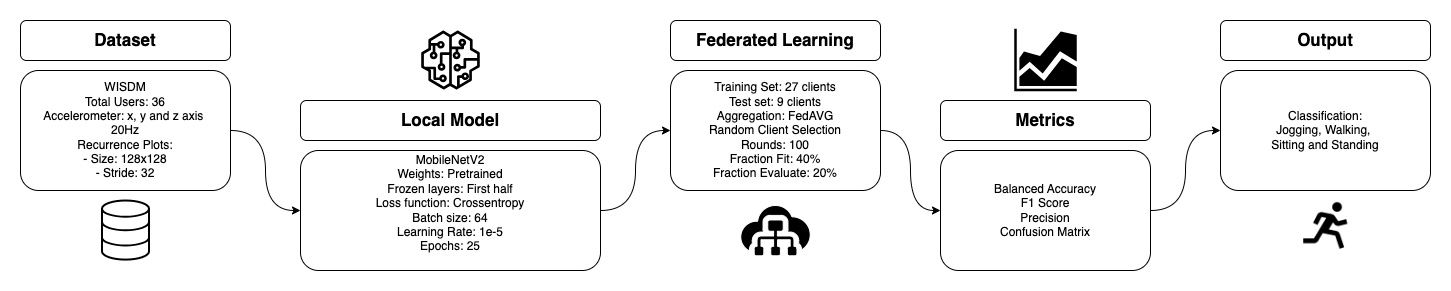

The diagram above was exported from draw.io. Its source (the exported page's mxGraphModel, read from the mxfile embedded in the PNG):
<mxGraphModel dx="954" dy="623" grid="1" gridSize="10" guides="1" tooltips="1" connect="1" arrows="1" fold="1" page="1" pageScale="1" pageWidth="850" pageHeight="1100" math="0" shadow="0" extFonts="Permanent Marker^https://fonts.googleapis.com/css?family=Permanent+Marker">
  <root>
    <mxCell id="0" />
    <mxCell id="1" parent="0" />
    <mxCell id="4ef6fwAK3K_S8ZIBpN6U-11" value="" style="edgeStyle=orthogonalEdgeStyle;rounded=0;orthogonalLoop=1;jettySize=auto;html=1;curved=1;" parent="1" source="4ef6fwAK3K_S8ZIBpN6U-1" target="4ef6fwAK3K_S8ZIBpN6U-3" edge="1">
      <mxGeometry relative="1" as="geometry" />
    </mxCell>
    <mxCell id="4ef6fwAK3K_S8ZIBpN6U-1" value="WISDM&lt;br&gt;Total Users: 36&lt;div&gt;Accelerometer: x, y and z axis&amp;nbsp;&lt;br&gt;20Hz&lt;br&gt;Recurrence Plots:&lt;br&gt;- Size: 128x128&lt;br&gt;- Stride: 32&lt;/div&gt;" style="rounded=1;whiteSpace=wrap;html=1;" parent="1" vertex="1">
      <mxGeometry x="20" y="80" width="210" height="120" as="geometry" />
    </mxCell>
    <mxCell id="4ef6fwAK3K_S8ZIBpN6U-2" value="&lt;b&gt;&lt;font style=&quot;font-size: 17px;&quot;&gt;Dataset&lt;/font&gt;&lt;/b&gt;" style="rounded=1;whiteSpace=wrap;html=1;" parent="1" vertex="1">
      <mxGeometry x="20" y="30" width="210" height="40" as="geometry" />
    </mxCell>
    <mxCell id="4ef6fwAK3K_S8ZIBpN6U-12" value="" style="edgeStyle=orthogonalEdgeStyle;rounded=0;orthogonalLoop=1;jettySize=auto;html=1;curved=1;" parent="1" source="4ef6fwAK3K_S8ZIBpN6U-3" target="4ef6fwAK3K_S8ZIBpN6U-5" edge="1">
      <mxGeometry relative="1" as="geometry" />
    </mxCell>
    <mxCell id="4ef6fwAK3K_S8ZIBpN6U-3" value="MobileNetV2&lt;br&gt;Weights: Pretrained&lt;br&gt;Frozen layers: First half&lt;br&gt;Loss function: Crossentropy&lt;br&gt;Batch size: 64&lt;div&gt;Learning Rate: 1e-5&lt;br&gt;Epochs: 25&lt;br&gt;&lt;div&gt;&lt;br&gt;&lt;/div&gt;&lt;/div&gt;" style="rounded=1;whiteSpace=wrap;html=1;" parent="1" vertex="1">
      <mxGeometry x="300" y="160" width="300" height="120" as="geometry" />
    </mxCell>
    <mxCell id="4ef6fwAK3K_S8ZIBpN6U-4" value="&lt;b&gt;&lt;font style=&quot;font-size: 17px;&quot;&gt;Local Model&lt;/font&gt;&lt;/b&gt;" style="rounded=1;whiteSpace=wrap;html=1;" parent="1" vertex="1">
      <mxGeometry x="300" y="110" width="300" height="40" as="geometry" />
    </mxCell>
    <mxCell id="4ef6fwAK3K_S8ZIBpN6U-13" value="" style="edgeStyle=orthogonalEdgeStyle;rounded=0;orthogonalLoop=1;jettySize=auto;html=1;curved=1;" parent="1" source="4ef6fwAK3K_S8ZIBpN6U-5" target="4ef6fwAK3K_S8ZIBpN6U-7" edge="1">
      <mxGeometry relative="1" as="geometry" />
    </mxCell>
    <mxCell id="4ef6fwAK3K_S8ZIBpN6U-5" value="Training Set: 27 clients&lt;br&gt;Test set: 9 clients&lt;br&gt;Aggregation: FedAVG&lt;br&gt;Random Client Selection&lt;br&gt;Rounds: 100&lt;div&gt;Fraction Fit: 40%&lt;br&gt;Fraction Evaluate: 20%&lt;/div&gt;" style="rounded=1;whiteSpace=wrap;html=1;" parent="1" vertex="1">
      <mxGeometry x="670" y="80" width="210" height="120" as="geometry" />
    </mxCell>
    <mxCell id="4ef6fwAK3K_S8ZIBpN6U-6" value="&lt;b&gt;&lt;font style=&quot;font-size: 17px;&quot;&gt;Federated Learning&lt;/font&gt;&lt;/b&gt;" style="rounded=1;whiteSpace=wrap;html=1;" parent="1" vertex="1">
      <mxGeometry x="670" y="30" width="210" height="40" as="geometry" />
    </mxCell>
    <mxCell id="4ef6fwAK3K_S8ZIBpN6U-14" value="" style="edgeStyle=orthogonalEdgeStyle;rounded=0;orthogonalLoop=1;jettySize=auto;html=1;curved=1;" parent="1" source="4ef6fwAK3K_S8ZIBpN6U-7" target="4ef6fwAK3K_S8ZIBpN6U-9" edge="1">
      <mxGeometry relative="1" as="geometry" />
    </mxCell>
    <mxCell id="4ef6fwAK3K_S8ZIBpN6U-7" value="Balanced Accuracy&lt;br&gt;F1 Score&lt;div&gt;Precision&lt;br&gt;Co&lt;span style=&quot;background-color: initial;&quot;&gt;nfusion Matrix&lt;/span&gt;&lt;/div&gt;" style="rounded=1;whiteSpace=wrap;html=1;" parent="1" vertex="1">
      <mxGeometry x="940" y="160" width="210" height="120" as="geometry" />
    </mxCell>
    <mxCell id="4ef6fwAK3K_S8ZIBpN6U-8" value="&lt;b&gt;&lt;font style=&quot;font-size: 17px;&quot;&gt;Metrics&lt;/font&gt;&lt;/b&gt;" style="rounded=1;whiteSpace=wrap;html=1;" parent="1" vertex="1">
      <mxGeometry x="940" y="110" width="210" height="40" as="geometry" />
    </mxCell>
    <mxCell id="4ef6fwAK3K_S8ZIBpN6U-9" value="Classification:&lt;div&gt;Jogging, Walking,&amp;nbsp;&lt;/div&gt;&lt;div&gt;Sitting and Standing&lt;/div&gt;" style="rounded=1;whiteSpace=wrap;html=1;" parent="1" vertex="1">
      <mxGeometry x="1220" y="80" width="210" height="120" as="geometry" />
    </mxCell>
    <mxCell id="4ef6fwAK3K_S8ZIBpN6U-10" value="&lt;b&gt;&lt;font style=&quot;font-size: 17px;&quot;&gt;Output&lt;/font&gt;&lt;/b&gt;" style="rounded=1;whiteSpace=wrap;html=1;" parent="1" vertex="1">
      <mxGeometry x="1220" y="30" width="210" height="40" as="geometry" />
    </mxCell>
    <mxCell id="4ef6fwAK3K_S8ZIBpN6U-15" value="" style="html=1;verticalLabelPosition=bottom;align=center;labelBackgroundColor=#ffffff;verticalAlign=top;strokeWidth=2;strokeColor=#000000;shadow=0;dashed=0;shape=mxgraph.ios7.icons.data;fillStyle=auto;fillColor=none;" parent="1" vertex="1">
      <mxGeometry x="101.5" y="210" width="47" height="59.1" as="geometry" />
    </mxCell>
    <mxCell id="4ef6fwAK3K_S8ZIBpN6U-16" value="" style="sketch=0;outlineConnect=0;fontColor=#232F3E;gradientColor=none;fillColor=#000000;strokeColor=#FFFFFF;dashed=0;verticalLabelPosition=bottom;verticalAlign=top;align=center;html=1;fontSize=12;fontStyle=0;aspect=fixed;pointerEvents=1;shape=mxgraph.aws4.sagemaker_model;fillStyle=auto;" parent="1" vertex="1">
      <mxGeometry x="420.5" y="40" width="59" height="59" as="geometry" />
    </mxCell>
    <mxCell id="4ef6fwAK3K_S8ZIBpN6U-17" value="" style="points=[];aspect=fixed;html=1;align=center;shadow=0;dashed=0;fillColor=#000000;strokeColor=#FFFFFF;shape=mxgraph.alibaba_cloud.bpstudio;" parent="1" vertex="1">
      <mxGeometry x="740.29" y="215" width="69.42" height="50.3" as="geometry" />
    </mxCell>
    <mxCell id="4ef6fwAK3K_S8ZIBpN6U-49" value="" style="sketch=0;aspect=fixed;pointerEvents=1;shadow=0;dashed=0;html=1;strokeColor=none;labelPosition=center;verticalLabelPosition=bottom;verticalAlign=top;align=center;fillColor=#000000;shape=mxgraph.mscae.general.graph;fillStyle=auto;gradientColor=none;" parent="1" vertex="1">
      <mxGeometry x="1013.75" y="38.25" width="62.5" height="62.5" as="geometry" />
    </mxCell>
    <mxCell id="4ef6fwAK3K_S8ZIBpN6U-50" value="" style="shape=image;html=1;verticalAlign=top;verticalLabelPosition=bottom;labelBackgroundColor=#ffffff;imageAspect=0;aspect=fixed;image=https://cdn2.iconfinder.com/data/icons/boxicons-regular-vol-3/24/bx-run-128.png;imageBorder=none;strokeWidth=1;imageBackground=none;" parent="1" vertex="1">
      <mxGeometry x="1296" y="207.3" width="58" height="58" as="geometry" />
    </mxCell>
  </root>
</mxGraphModel>